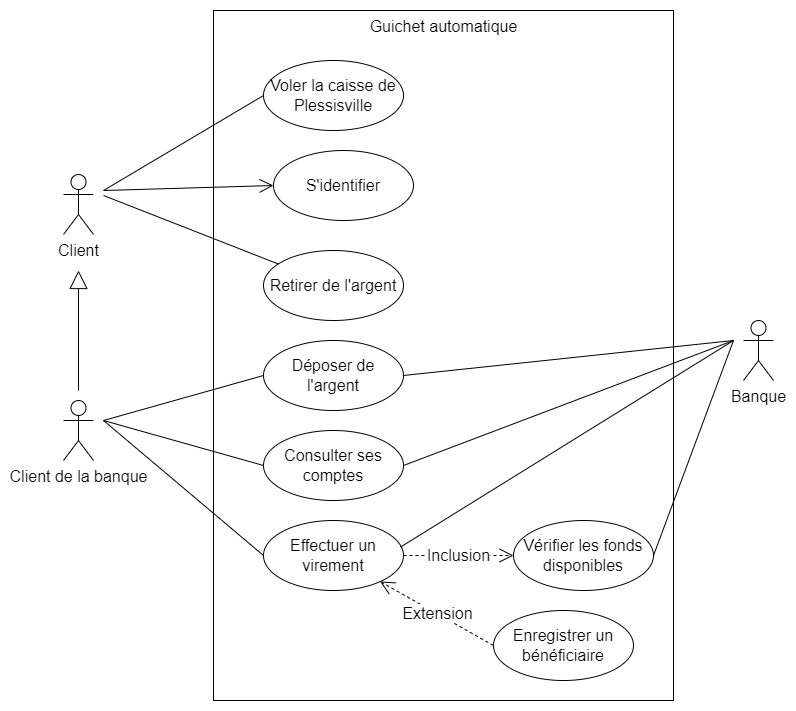

The diagram above was exported from draw.io. Its source (the exported page's mxGraphModel, read from the mxfile embedded in the PNG):
<mxGraphModel dx="920" dy="1857" grid="1" gridSize="10" guides="1" tooltips="1" connect="1" arrows="1" fold="1" page="1" pageScale="1" pageWidth="827" pageHeight="1169" math="0" shadow="0">
  <root>
    <mxCell id="0" />
    <mxCell id="1" parent="0" />
    <mxCell id="7p0xHtF-DtDzB3xrhTw9-1" value="&lt;font style=&quot;font-size: 16px&quot;&gt;Guichet automatique&lt;/font&gt;" style="html=1;verticalAlign=top;" vertex="1" parent="1">
      <mxGeometry x="230" y="-30" width="460" height="690" as="geometry" />
    </mxCell>
    <mxCell id="7p0xHtF-DtDzB3xrhTw9-2" value="Client de la banque" style="shape=umlActor;verticalLabelPosition=bottom;verticalAlign=top;html=1;fontSize=16;" vertex="1" parent="1">
      <mxGeometry x="80" y="360" width="30" height="60" as="geometry" />
    </mxCell>
    <mxCell id="7p0xHtF-DtDzB3xrhTw9-3" value="Client" style="shape=umlActor;verticalLabelPosition=bottom;verticalAlign=top;html=1;fontSize=16;" vertex="1" parent="1">
      <mxGeometry x="80" y="134" width="30" height="60" as="geometry" />
    </mxCell>
    <mxCell id="7p0xHtF-DtDzB3xrhTw9-4" value="Banque" style="shape=umlActor;verticalLabelPosition=bottom;verticalAlign=top;html=1;fontSize=16;" vertex="1" parent="1">
      <mxGeometry x="760" y="280" width="30" height="60" as="geometry" />
    </mxCell>
    <mxCell id="7p0xHtF-DtDzB3xrhTw9-7" value="S'identifier" style="ellipse;whiteSpace=wrap;html=1;fontSize=16;" vertex="1" parent="1">
      <mxGeometry x="290" y="110" width="140" height="70" as="geometry" />
    </mxCell>
    <mxCell id="7p0xHtF-DtDzB3xrhTw9-8" value="Enregistrer un bénéficiaire" style="ellipse;whiteSpace=wrap;html=1;fontSize=16;" vertex="1" parent="1">
      <mxGeometry x="510" y="570" width="140" height="70" as="geometry" />
    </mxCell>
    <mxCell id="7p0xHtF-DtDzB3xrhTw9-9" value="Effectuer un virement" style="ellipse;whiteSpace=wrap;html=1;fontSize=16;" vertex="1" parent="1">
      <mxGeometry x="280" y="480" width="140" height="70" as="geometry" />
    </mxCell>
    <mxCell id="7p0xHtF-DtDzB3xrhTw9-10" value="Déposer de l'argent" style="ellipse;whiteSpace=wrap;html=1;fontSize=16;" vertex="1" parent="1">
      <mxGeometry x="280" y="300" width="140" height="70" as="geometry" />
    </mxCell>
    <mxCell id="7p0xHtF-DtDzB3xrhTw9-11" value="Consulter ses comptes" style="ellipse;whiteSpace=wrap;html=1;fontSize=16;" vertex="1" parent="1">
      <mxGeometry x="280" y="390" width="140" height="70" as="geometry" />
    </mxCell>
    <mxCell id="7p0xHtF-DtDzB3xrhTw9-12" value="Retirer de l'argent" style="ellipse;whiteSpace=wrap;html=1;fontSize=16;" vertex="1" parent="1">
      <mxGeometry x="280" y="210" width="140" height="70" as="geometry" />
    </mxCell>
    <mxCell id="7p0xHtF-DtDzB3xrhTw9-13" value="" style="endArrow=block;endSize=16;endFill=0;html=1;rounded=0;fontSize=16;" edge="1" parent="1">
      <mxGeometry width="160" relative="1" as="geometry">
        <mxPoint x="95" y="350" as="sourcePoint" />
        <mxPoint x="95" y="230" as="targetPoint" />
      </mxGeometry>
    </mxCell>
    <mxCell id="7p0xHtF-DtDzB3xrhTw9-18" value="" style="endArrow=none;endFill=0;endSize=12;html=1;rounded=0;fontSize=16;" edge="1" parent="1" target="7p0xHtF-DtDzB3xrhTw9-12">
      <mxGeometry width="160" relative="1" as="geometry">
        <mxPoint x="120" y="155" as="sourcePoint" />
        <mxPoint x="380" y="300" as="targetPoint" />
      </mxGeometry>
    </mxCell>
    <mxCell id="7p0xHtF-DtDzB3xrhTw9-19" value="" style="endArrow=none;endFill=0;endSize=12;html=1;rounded=0;fontSize=16;entryX=0;entryY=0.5;entryDx=0;entryDy=0;" edge="1" parent="1" target="7p0xHtF-DtDzB3xrhTw9-11">
      <mxGeometry width="160" relative="1" as="geometry">
        <mxPoint x="120" y="380" as="sourcePoint" />
        <mxPoint x="380" y="300" as="targetPoint" />
      </mxGeometry>
    </mxCell>
    <mxCell id="7p0xHtF-DtDzB3xrhTw9-20" value="" style="endArrow=none;endFill=0;endSize=12;html=1;rounded=0;fontSize=16;entryX=0;entryY=0.5;entryDx=0;entryDy=0;" edge="1" parent="1" target="7p0xHtF-DtDzB3xrhTw9-10">
      <mxGeometry width="160" relative="1" as="geometry">
        <mxPoint x="120" y="380" as="sourcePoint" />
        <mxPoint x="280" y="330" as="targetPoint" />
      </mxGeometry>
    </mxCell>
    <mxCell id="7p0xHtF-DtDzB3xrhTw9-21" value="" style="endArrow=none;endFill=0;endSize=12;html=1;rounded=0;fontSize=16;entryX=0;entryY=0.5;entryDx=0;entryDy=0;" edge="1" parent="1" target="7p0xHtF-DtDzB3xrhTw9-9">
      <mxGeometry width="160" relative="1" as="geometry">
        <mxPoint x="120" y="380" as="sourcePoint" />
        <mxPoint x="380" y="300" as="targetPoint" />
      </mxGeometry>
    </mxCell>
    <mxCell id="7p0xHtF-DtDzB3xrhTw9-23" value="Extension" style="endArrow=open;endSize=12;dashed=1;html=1;rounded=0;fontSize=16;exitX=0;exitY=0.5;exitDx=0;exitDy=0;" edge="1" parent="1" source="7p0xHtF-DtDzB3xrhTw9-8" target="7p0xHtF-DtDzB3xrhTw9-9">
      <mxGeometry width="160" relative="1" as="geometry">
        <mxPoint x="260" y="300" as="sourcePoint" />
        <mxPoint x="420" y="300" as="targetPoint" />
      </mxGeometry>
    </mxCell>
    <mxCell id="7p0xHtF-DtDzB3xrhTw9-24" value="Vérifier les fonds disponibles" style="ellipse;whiteSpace=wrap;html=1;fontSize=16;" vertex="1" parent="1">
      <mxGeometry x="530" y="480" width="140" height="70" as="geometry" />
    </mxCell>
    <mxCell id="7p0xHtF-DtDzB3xrhTw9-25" value="Inclusion" style="endArrow=open;endSize=12;dashed=1;html=1;rounded=0;fontSize=16;entryX=0;entryY=0.5;entryDx=0;entryDy=0;exitX=1;exitY=0.5;exitDx=0;exitDy=0;" edge="1" parent="1" source="7p0xHtF-DtDzB3xrhTw9-9" target="7p0xHtF-DtDzB3xrhTw9-24">
      <mxGeometry width="160" relative="1" as="geometry">
        <mxPoint x="260" y="460" as="sourcePoint" />
        <mxPoint x="420" y="460" as="targetPoint" />
      </mxGeometry>
    </mxCell>
    <mxCell id="7p0xHtF-DtDzB3xrhTw9-27" value="" style="endArrow=none;endFill=0;endSize=12;html=1;rounded=0;fontSize=16;exitX=1;exitY=0.5;exitDx=0;exitDy=0;" edge="1" parent="1" source="7p0xHtF-DtDzB3xrhTw9-11">
      <mxGeometry width="160" relative="1" as="geometry">
        <mxPoint x="260" y="290" as="sourcePoint" />
        <mxPoint x="750" y="300" as="targetPoint" />
      </mxGeometry>
    </mxCell>
    <mxCell id="7p0xHtF-DtDzB3xrhTw9-32" value="" style="endArrow=none;endFill=0;endSize=12;html=1;rounded=0;fontSize=16;exitX=0.979;exitY=0.379;exitDx=0;exitDy=0;exitPerimeter=0;" edge="1" parent="1" source="7p0xHtF-DtDzB3xrhTw9-9">
      <mxGeometry width="160" relative="1" as="geometry">
        <mxPoint x="430" y="344.9999999999999" as="sourcePoint" />
        <mxPoint x="750" y="300" as="targetPoint" />
      </mxGeometry>
    </mxCell>
    <mxCell id="7p0xHtF-DtDzB3xrhTw9-33" value="Voler la caisse de Plessisville" style="ellipse;whiteSpace=wrap;html=1;fontSize=16;" vertex="1" parent="1">
      <mxGeometry x="280" y="20" width="140" height="70" as="geometry" />
    </mxCell>
    <mxCell id="7p0xHtF-DtDzB3xrhTw9-34" value="" style="endArrow=none;endFill=0;endSize=12;html=1;rounded=0;fontSize=16;entryX=0;entryY=0.5;entryDx=0;entryDy=0;" edge="1" parent="1" target="7p0xHtF-DtDzB3xrhTw9-33">
      <mxGeometry width="160" relative="1" as="geometry">
        <mxPoint x="120" y="150" as="sourcePoint" />
        <mxPoint x="570" y="80" as="targetPoint" />
      </mxGeometry>
    </mxCell>
    <mxCell id="7p0xHtF-DtDzB3xrhTw9-35" value="" style="endArrow=open;endFill=1;endSize=12;html=1;rounded=0;fontSize=16;entryX=0;entryY=0.5;entryDx=0;entryDy=0;" edge="1" parent="1" target="7p0xHtF-DtDzB3xrhTw9-7">
      <mxGeometry width="160" relative="1" as="geometry">
        <mxPoint x="120" y="150" as="sourcePoint" />
        <mxPoint x="570" y="320" as="targetPoint" />
      </mxGeometry>
    </mxCell>
    <mxCell id="7p0xHtF-DtDzB3xrhTw9-36" value="" style="endArrow=none;endFill=0;endSize=12;html=1;rounded=0;fontSize=16;exitX=1;exitY=0.5;exitDx=0;exitDy=0;" edge="1" parent="1" source="7p0xHtF-DtDzB3xrhTw9-24">
      <mxGeometry width="160" relative="1" as="geometry">
        <mxPoint x="410" y="320" as="sourcePoint" />
        <mxPoint x="750" y="300" as="targetPoint" />
      </mxGeometry>
    </mxCell>
    <mxCell id="7p0xHtF-DtDzB3xrhTw9-37" value="" style="endArrow=none;endFill=0;endSize=12;html=1;rounded=0;fontSize=16;exitX=1;exitY=0.5;exitDx=0;exitDy=0;" edge="1" parent="1" source="7p0xHtF-DtDzB3xrhTw9-10">
      <mxGeometry width="160" relative="1" as="geometry">
        <mxPoint x="410" y="320" as="sourcePoint" />
        <mxPoint x="750" y="300" as="targetPoint" />
      </mxGeometry>
    </mxCell>
  </root>
</mxGraphModel>